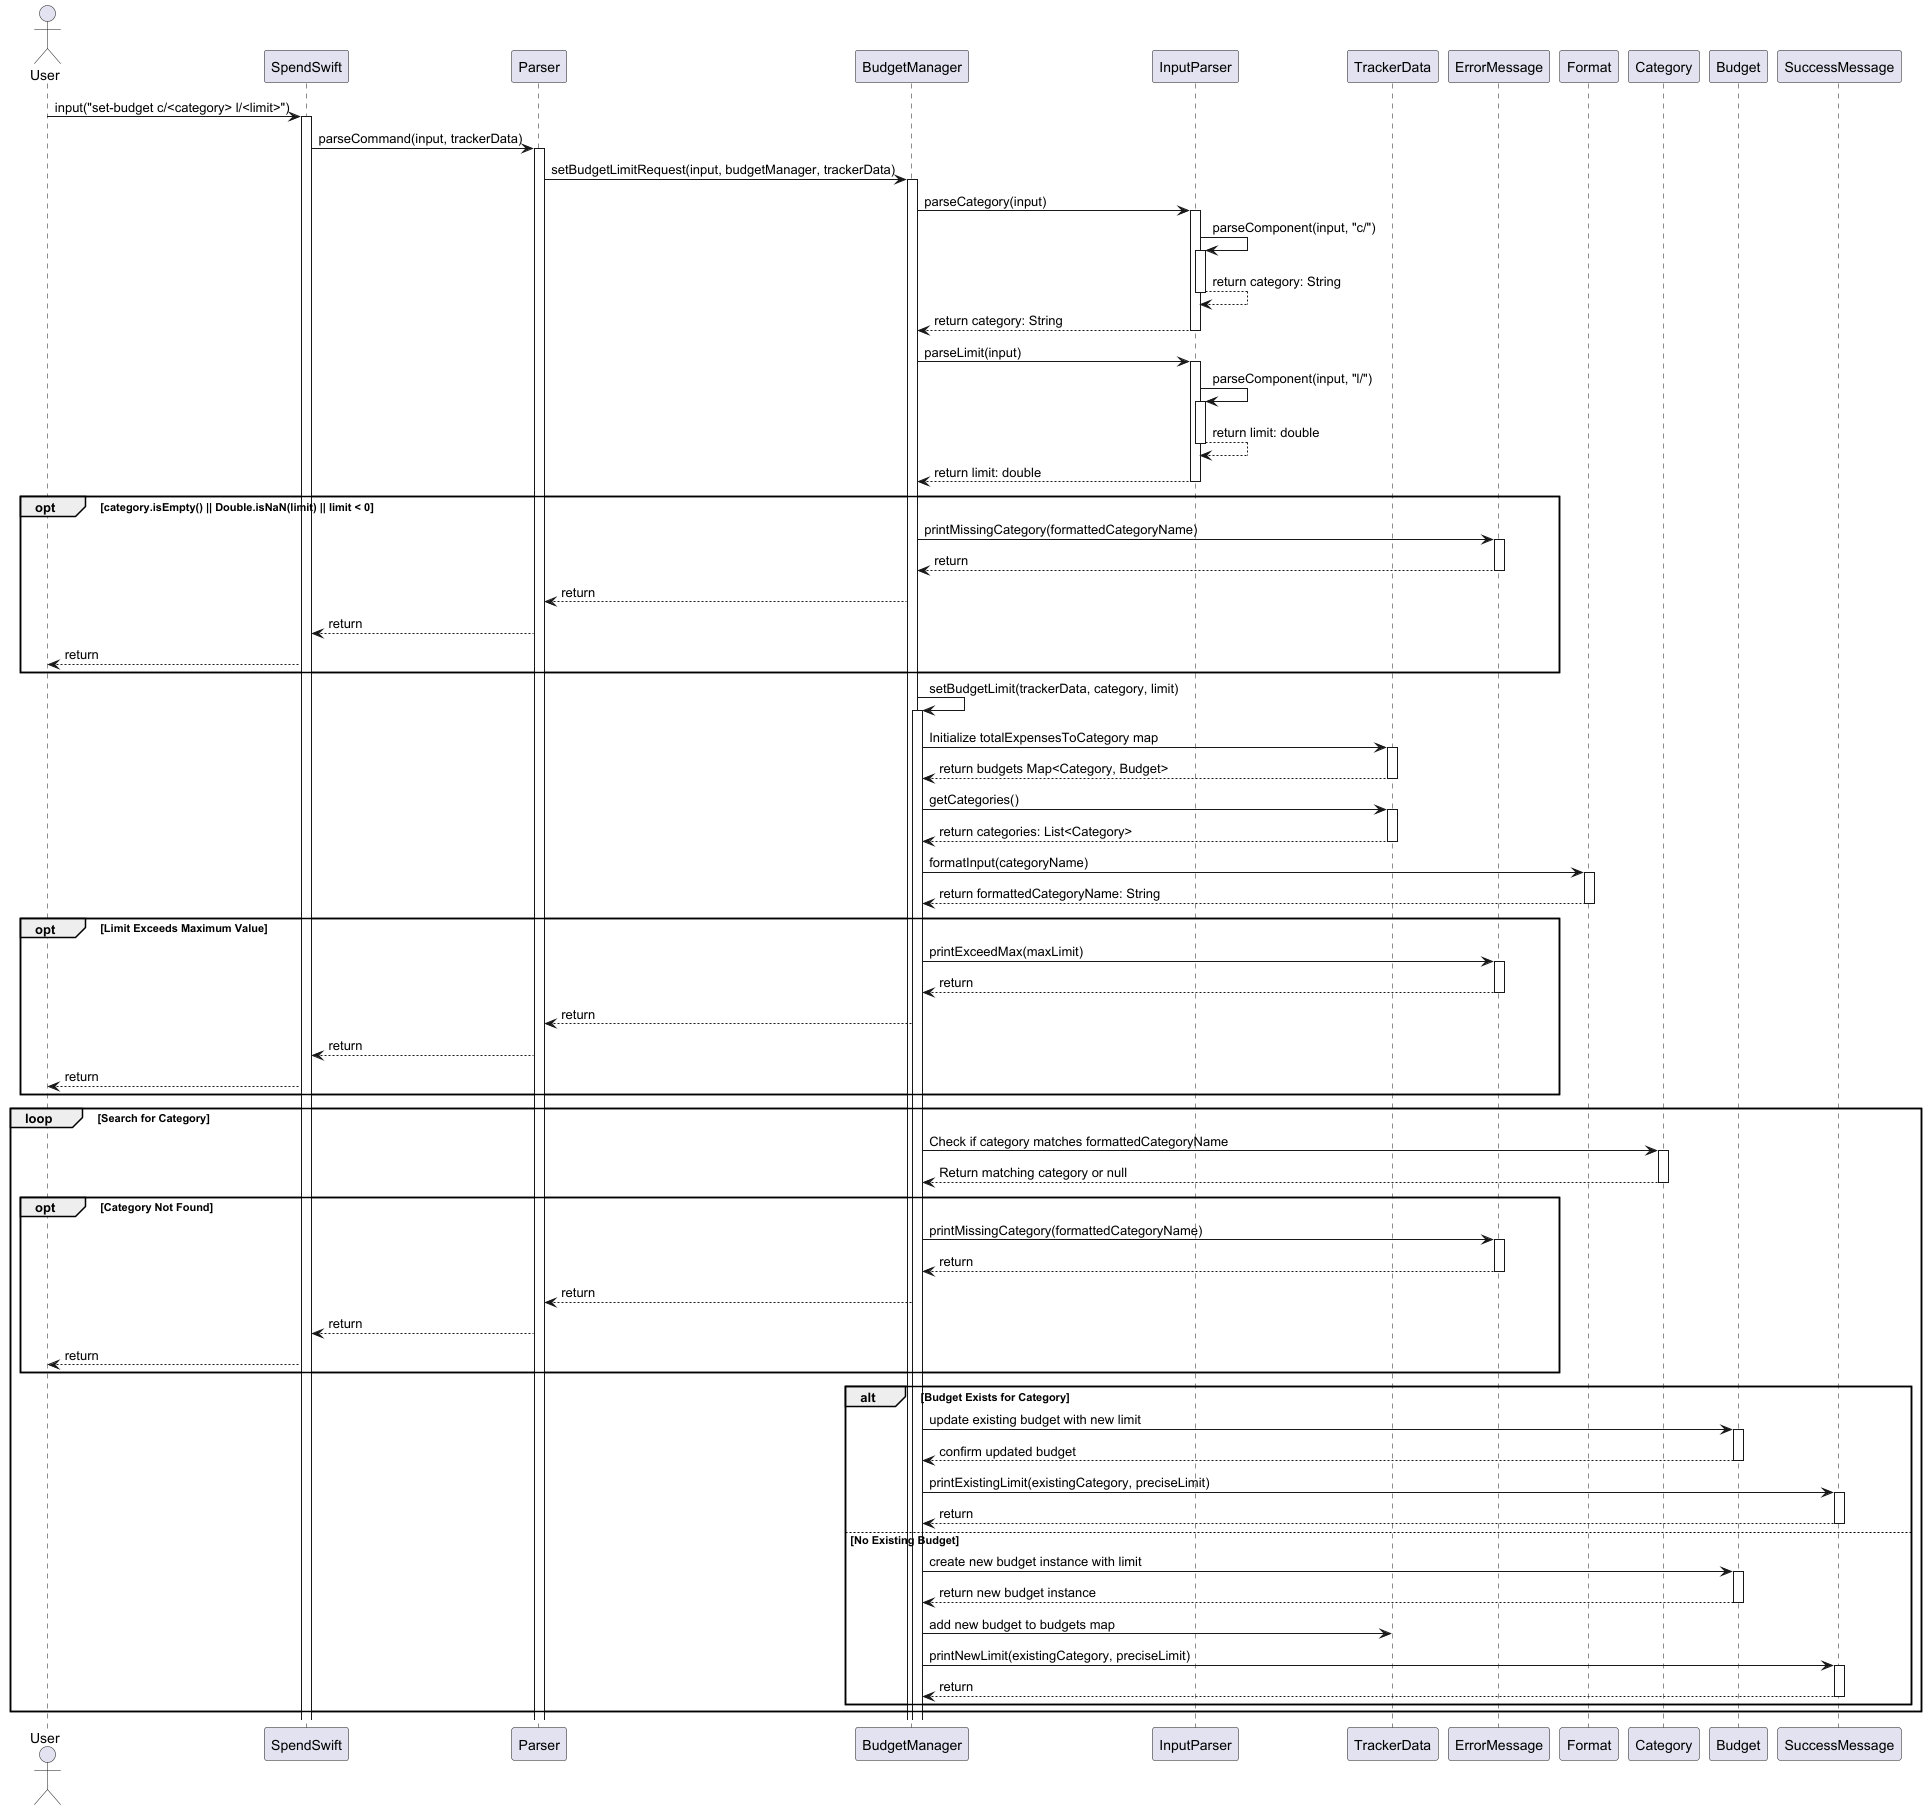

The diagram above was rendered by PlantUML. Its source (embedded in the PNG):
@startuml

actor User
participant SpendSwift
participant Parser
participant BudgetManager
participant InputParser
participant TrackerData

User -> SpendSwift : input("set-budget c/<category> l/<limit>")
activate SpendSwift
SpendSwift -> Parser : parseCommand(input, trackerData)

activate Parser
Parser -> BudgetManager : setBudgetLimitRequest(input, budgetManager, trackerData)

activate BudgetManager
BudgetManager -> InputParser : parseCategory(input)
activate InputParser
InputParser -> InputParser : parseComponent(input, "c/")
    activate InputParser
    InputParser --> InputParser : return category: String
    deactivate InputParser
InputParser --> BudgetManager : return category: String
deactivate InputParser

BudgetManager -> InputParser : parseLimit(input)
activate InputParser
InputParser -> InputParser : parseComponent(input, "l/")
    activate InputParser
    InputParser --> InputParser : return limit: double
    deactivate InputParser
InputParser --> BudgetManager : return limit: double
deactivate InputParser

opt category.isEmpty() || Double.isNaN(limit) || limit < 0
    BudgetManager -> ErrorMessage : printMissingCategory(formattedCategoryName)
    activate ErrorMessage
    ErrorMessage --> BudgetManager : return
    deactivate ErrorMessage
    BudgetManager --> Parser : return
    Parser --> SpendSwift : return
    SpendSwift --> User : return
end

BudgetManager -> BudgetManager : setBudgetLimit(trackerData, category, limit)
activate BudgetManager

BudgetManager -> TrackerData : Initialize totalExpensesToCategory map
activate TrackerData
TrackerData --> BudgetManager : return budgets Map<Category, Budget>
deactivate TrackerData

BudgetManager -> TrackerData : getCategories()
activate TrackerData
TrackerData --> BudgetManager : return categories: List<Category>
deactivate TrackerData

BudgetManager -> Format : formatInput(categoryName)
activate Format
Format --> BudgetManager : return formattedCategoryName: String
deactivate Format

opt Limit Exceeds Maximum Value
    BudgetManager -> ErrorMessage : printExceedMax(maxLimit)
    activate ErrorMessage
    ErrorMessage --> BudgetManager : return
    deactivate ErrorMessage
    BudgetManager --> Parser : return
    Parser --> SpendSwift : return
    SpendSwift --> User : return
end

    loop Search for Category
        BudgetManager -> Category : Check if category matches formattedCategoryName
        activate Category
        Category --> BudgetManager : Return matching category or null
        deactivate Category

    opt Category Not Found
        BudgetManager -> ErrorMessage : printMissingCategory(formattedCategoryName)
        activate ErrorMessage
        ErrorMessage --> BudgetManager : return
        deactivate ErrorMessage
        BudgetManager --> Parser : return
        Parser --> SpendSwift : return
        SpendSwift --> User : return
    end

    alt Budget Exists for Category
        BudgetManager -> Budget : update existing budget with new limit
        activate Budget
        Budget --> BudgetManager : confirm updated budget
        deactivate Budget
        BudgetManager -> SuccessMessage : printExistingLimit(existingCategory, preciseLimit)
        activate SuccessMessage
        SuccessMessage --> BudgetManager : return
        deactivate SuccessMessage
    else No Existing Budget
        BudgetManager -> Budget : create new budget instance with limit
        activate Budget
        Budget --> BudgetManager : return new budget instance
        deactivate Budget
        BudgetManager -> TrackerData : add new budget to budgets map
        BudgetManager -> SuccessMessage : printNewLimit(existingCategory, preciseLimit)
        activate SuccessMessage
        SuccessMessage --> BudgetManager : return
        deactivate SuccessMessage
    end

end

@enduml